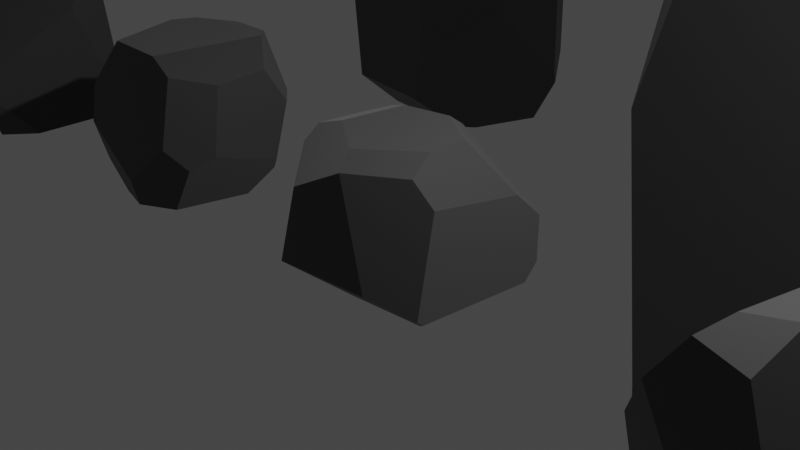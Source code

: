# Source: Rock.blend  (saved by Blender 3.4.6; exported with 4.5.12 LTS)
import bpy
from mathutils import Matrix  # noqa: F401  (used for matrix-valued properties, if any)

bpy.ops.wm.read_factory_settings(use_empty=True)
scene = bpy.context.scene
scene.name = 'Scene'

# ---- collections
col_collection = bpy.data.collections.new('Collection'); scene.collection.children.link(col_collection)

# ---- materials (node trees are filled in below, after node groups)
mat_rock = bpy.data.materials.new('Rock')
mat_rock.use_transparent_shadow = False

# ---- material node trees
mat_rock.use_nodes = True; mat_rock.node_tree.nodes.clear()
_N = mat_rock.node_tree.nodes; _L = mat_rock.node_tree.links
n0 = _N.new('ShaderNodeOutputMaterial'); n0.name = 'Material Output'; n0.location = (300, 300)
n1 = _N.new('ShaderNodeBsdfPrincipled'); n1.name = 'Principled BSDF'; n1.location = (10, 300)
n1.distribution = 'GGX'
n1.subsurface_method = 'RANDOM_WALK_SKIN'
n1.inputs[0].default_value = (0.04955, 0.04955, 0.04955, 1.0)
n1.inputs[1].default_value = 0.1417
n1.inputs[2].default_value = 0.8858
n1.inputs[3].default_value = 1.45
n1.inputs[13].default_value = 1.0
n1.inputs[20].default_value = 0.0
n1.inputs[24].default_value = 0.2
n1.inputs[27].default_value = (1.0, 0.9626, 0.9335, 1.0)
_L.new(n1.outputs[0], n0.inputs[0])
n0.is_active_output = True

# ---- world
world_world = bpy.data.worlds.new('World'); scene.world = world_world
world_world.use_nodes = True; world_world.node_tree.nodes.clear()
_N = world_world.node_tree.nodes; _L = world_world.node_tree.links
n0 = _N.new('ShaderNodeOutputWorld'); n0.name = 'World Output'; n0.location = (300, 300)
n1 = _N.new('ShaderNodeBackground'); n1.name = 'Background'; n1.location = (10, 300)
n1.inputs[0].default_value = (0.05088, 0.05088, 0.05088, 1.0)
_L.new(n1.outputs[0], n0.inputs[0])
n0.is_active_output = True
world_world.color = (0.05088, 0.05088, 0.05088)
world_world.use_sun_shadow = False
world_world.sun_shadow_jitter_overblur = 0.0

# ---- cameras
cam_camera = bpy.data.cameras.new('Camera')
cam_camera.clip_end = 100.0
cam_camera.ortho_scale = 7.314

# ---- lights
light_light = bpy.data.lights.new('Light', 'POINT')
light_light.transmission_factor = 0.0
light_light.energy = 1000.0
light_light.shadow_soft_size = 0.1
light_light.shadow_maximum_resolution = 0.006
light_light.use_absolute_resolution = True

# ---- meshes
me_cube_002 = bpy.data.meshes.new('Cube.002')
me_cube_002.from_pydata([(1.0, 1.0, 0.0652), (0.09084, -0.7245, 1.0), (-1.0, -0.194, 0.8096), (-0.5082, -0.2901, 1.0), (-1.0, 0.3361, 0.7803), (-0.6736, 1.0, -0.2103), (-1.0, 0.4085, -0.2579), (-0.5193, 0.1417, -1.0), (-1.0, 0.2297, -0.3856), (0.4648, -0.1524, -1.0), (1.0, -0.6335, -0.5558), (-0.4319, -0.2366, -1.0), (-0.2714, 1.0, -0.6719), (1.0, 1.0, -0.466), (-0.187, 0.676, -1.0), (0.5249, 0.5667, -1.0), (1.0, 0.8256, -0.6499), (1.0, 0.6449, 0.3967), (0.6059, 0.257, 1.0), (0.6684, -0.2266, 1.0), (-0.0959, 1.0, 0.7357), (-0.3991, 0.4525, 1.0), (-0.8151, 0.6695, 0.8315), (-0.6399, 1.0, 0.671), (0.1318, 0.5677, 1.0), (-0.4156, -1.0, 0.5306), (-1.0, -0.3937, 0.6638), (-1.0, -0.6147, -0.1253), (-0.7083, -0.9765, -0.4032), (-0.6778, -1.0, -0.3811), (0.2667, -0.9999, 0.892), (1.0, -0.7091, -0.4926), (0.8069, -0.5953, 0.8766), (1.0, -0.5024, 0.598), (0.2666, -1.0, 0.8919), (0.562, -1.0, -0.2838)], [], [(27, 26, 2, 4, 6, 8), (14, 15, 9, 11, 7), (32, 33, 17, 18, 19), (9, 15, 16, 10), (13, 16, 15, 14, 12), (6, 5, 12, 14, 7, 8), (21, 3, 1, 19, 18, 24), (24, 18, 17, 0, 20), (30, 32, 19, 1), (5, 6, 4, 22, 23), (3, 21, 22, 4, 2), (5, 23, 20, 0, 13, 12), (20, 23, 22, 21, 24), (35, 29, 28, 11, 9, 10, 31), (7, 11, 28, 27, 8), (27, 28, 29, 25, 26), (32, 30, 34, 35, 31, 33), (35, 34, 25, 29), (13, 0, 17, 33, 31, 10, 16), (1, 3, 2, 26, 25, 34, 30)])
_uv = me_cube_002.uv_layers.new(name='UVMap')
_uv.uv.foreach_set('vector', [0.1159, 0.9084, 0.007945, 0.8203, 9.036e-05, 0.7792, 0.04296, 0.7002, 0.1943, 0.7661, 0.1997, 0.7995, 0.3658, 0.7771, 0.4649, 0.7932, 0.4609, 0.9175, 0.3004, 0.9082, 0.3043, 0.8448, 0.624, 0.3548, 0.674, 0.376, 0.6041, 0.5492, 0.5603, 0.4391, 0.5904, 0.3874, 0.4609, 0.9175, 0.4649, 0.7932, 0.5491, 0.75, 0.6065, 0.9883, 0.5617, 0.7106, 0.5491, 0.75, 0.4649, 0.7932, 0.3658, 0.7771, 0.3474, 0.7013, 0.1943, 0.7661, 0.2468, 0.6724, 0.3474, 0.7013, 0.3658, 0.7771, 0.3043, 0.8448, 0.1997, 0.7995, 0.432, 0.4035, 0.4711, 0.3098, 0.5601, 0.3104, 0.5904, 0.3874, 0.5603, 0.4391, 0.489, 0.449, 0.489, 0.449, 0.5603, 0.4391, 0.6041, 0.5492, 0.5796, 0.624, 0.4334, 0.4992, 0.5978, 0.2981, 0.624, 0.3548, 0.5904, 0.3874, 0.5601, 0.3104, 0.2468, 0.6724, 0.1943, 0.7661, 0.04296, 0.7002, 0.06498, 0.6394, 0.1189, 0.5969, 0.4711, 0.3098, 0.432, 0.4035, 0.3546, 0.407, 0.3491, 0.341, 0.4011, 0.2684, 0.304, 0.61, 0.3531, 0.4745, 0.4334, 0.4992, 0.5796, 0.624, 0.5617, 0.7106, 0.3474, 0.7013, 0.4334, 0.4992, 0.3531, 0.4745, 0.3546, 0.407, 0.432, 0.4035, 0.489, 0.449, 0.7046, 0.2208, 0.5772, 0.1081, 0.5751, 0.1019, 0.6971, 9.036e-05, 0.8164, 0.096, 0.7962, 0.2336, 0.7838, 0.2426, 0.3043, 0.8448, 0.3004, 0.9082, 0.1568, 0.9887, 0.1159, 0.9084, 0.1997, 0.7995, 0.4873, 0.1014, 0.5751, 0.1019, 0.5772, 0.1081, 0.5469, 0.2273, 0.4207, 0.2308, 0.624, 0.3548, 0.5978, 0.2981, 0.5979, 0.298, 0.7046, 0.2208, 0.7838, 0.2426, 0.674, 0.376, 0.7046, 0.2208, 0.5979, 0.298, 0.5469, 0.2273, 0.5772, 0.1081, 0.5617, 0.7106, 0.6492, 0.6713, 0.734, 0.7128, 0.8164, 0.9187, 0.6212, 0.9999, 0.6065, 0.9883, 0.5491, 0.75, 0.5601, 0.3104, 0.4711, 0.3098, 0.4011, 0.2684, 0.4207, 0.2308, 0.5469, 0.2273, 0.5979, 0.298, 0.5978, 0.2981])
me_cube_002.materials.append(mat_rock)
me_cube_002.update()
me_cube_003 = bpy.data.meshes.new('Cube.003')
me_cube_003.from_pydata([(0.3919, 1.0, 1.0), (1.0, 0.5314, 0.7549), (0.5234, 0.8636, 1.0), (-0.1458, 1.0, 1.0), (-0.4452, 1.0, 0.8729), (1.0, -0.1384, 0.7146), (-0.6239, 1.0, -0.4917), (-1.0, 0.6945, -0.4096), (-1.0, -0.2042, -1.0), (-0.6595, 0.9771, -0.5422), (-0.3899, 0.6636, -1.0), (-0.4791, -0.5336, 1.0), (0.343, -0.5538, 1.0), (-1.0, -0.63, 0.3466), (0.6876, -0.5899, 0.8351), (-1.0, -0.7094, -0.1283), (1.0, -0.2369, -0.156), (0.5502, 0.4965, -1.0), (-0.6813, 0.719, 1.0), (-1.0, 0.1626, 0.6595), (-0.6551, 0.8292, 0.922), (-1.0, 0.6705, -0.1777), (-0.8016, 0.4311, 1.0), (0.8111, 1.0, 0.3416), (1.0, 0.8422, 0.2839), (0.6444, 1.0, -0.103), (0.8947, 0.6778, -0.5819), (1.0, 0.6426, -0.4262), (0.6567, -0.7336, -0.0296), (-0.1161, -0.6839, -1.0), (-0.02114, -0.8155, -0.6192), (0.3415, -0.4378, -1.0), (0.8297, -0.5075, -0.307), (-1.0, -0.213, -1.0), (-1.0, -0.5548, -0.6745), (-0.5733, -0.5694, -1.0)], [], [(32, 16, 5, 14, 28), (23, 24, 27, 26, 25), (18, 3, 4, 20), (10, 8, 7, 9), (20, 21, 19, 22, 18), (20, 4, 6, 9, 7, 21), (2, 12, 14, 5, 1), (19, 13, 11, 22), (30, 29, 31, 32, 28), (27, 24, 1, 5, 16), (0, 3, 18, 22, 11, 12, 2), (32, 31, 17, 26, 27, 16), (17, 10, 9, 6, 25, 26), (0, 2, 1, 24, 23), (6, 4, 3, 0, 23, 25), (35, 29, 30, 15, 34), (13, 15, 30, 28, 14, 12, 11), (34, 33, 35), (15, 13, 19, 21, 7, 8, 33, 34), (10, 17, 31, 29, 35, 33, 8)])
_uv = me_cube_003.uv_layers.new(name='UVMap')
_uv.uv.foreach_set('vector', [0.4739, 0.3174, 0.4436, 0.3591, 0.307, 0.3518, 0.3071, 0.2573, 0.4413, 0.2701, 0.3581, 0.5699, 0.362, 0.5249, 0.4782, 0.4911, 0.5087, 0.4991, 0.442, 0.5814, 0.2678, 0.8525, 0.2931, 0.7483, 0.3178, 0.7984, 0.2924, 0.844, 0.563, 0.7326, 0.6029, 0.8276, 0.5091, 0.8061, 0.5032, 0.7596, 0.3276, 0.8388, 0.4872, 0.8221, 0.4185, 0.9337, 0.3439, 0.9082, 0.323, 0.8611, 0.3276, 0.8388, 0.3178, 0.7984, 0.4958, 0.7559, 0.5032, 0.7596, 0.5091, 0.8061, 0.4872, 0.8221, 0.2605, 0.6498, 0.01142, 0.6774, 0.005511, 0.599, 0.09943, 0.5323, 0.2254, 0.5511, 0.1621, 0.9604, 8.75e-05, 0.9999, 0.02685, 0.8375, 0.2196, 0.887, 0.5638, 0.2026, 0.6306, 0.2222, 0.6017, 0.3046, 0.4739, 0.3174, 0.4413, 0.2701, 0.4782, 0.4911, 0.362, 0.5249, 0.2864, 0.4643, 0.307, 0.3518, 0.4436, 0.3591, 0.2822, 0.6687, 0.2931, 0.7483, 0.2678, 0.8525, 0.2196, 0.887, 0.02685, 0.8375, 0.01142, 0.6774, 0.2605, 0.6498, 0.4739, 0.3174, 0.6017, 0.3046, 0.5963, 0.4639, 0.5087, 0.4991, 0.4782, 0.4911, 0.4436, 0.3591, 0.6144, 0.6128, 0.563, 0.7326, 0.5032, 0.7596, 0.4958, 0.7559, 0.442, 0.5814, 0.5431, 0.5472, 0.2822, 0.6687, 0.2605, 0.6498, 0.2254, 0.5511, 0.3376, 0.5222, 0.3581, 0.5699, 0.4958, 0.7559, 0.3178, 0.7984, 0.2931, 0.7483, 0.2822, 0.6687, 0.3581, 0.5699, 0.442, 0.5814, 0.6606, 0.8226, 0.7233, 0.795, 0.766, 0.8578, 0.604, 0.9617, 0.6141, 0.8772, 0.4459, 8.75e-05, 0.5245, 0.02099, 0.5638, 0.2026, 0.4413, 0.2701, 0.3071, 0.2573, 0.2883, 0.1969, 0.3149, 0.0609, 0.6141, 0.8772, 0.6037, 0.8283, 0.6606, 0.8226, 0.604, 0.9617, 0.5373, 0.9999, 0.4185, 0.9337, 0.4872, 0.8221, 0.5091, 0.8061, 0.6029, 0.8276, 0.6037, 0.8283, 0.6141, 0.8772, 0.563, 0.7326, 0.6144, 0.6128, 0.7526, 0.7128, 0.7233, 0.795, 0.6606, 0.8226, 0.6037, 0.8283, 0.6029, 0.8276])
me_cube_003.materials.append(mat_rock)
me_cube_003.update()
me_cube_004 = bpy.data.meshes.new('Cube.004')
me_cube_004.from_pydata([(0.531, 1.0, 1.0), (1.0, -1.0, 0.03766), (1.0, 0.2815, 0.7003), (0.716, 0.6661, 1.0), (-0.3218, -0.04696, 1.0), (-0.1101, -1.0, 0.432), (-1.0, -0.293, -1.0), (-1.0, 1.0, -0.3602), (1.0, 0.4892, -1.0), (0.7955, 1.0, -0.1175), (1.0, 0.7653, -0.4319), (-0.09818, 1.0, -0.8542), (0.05021, 0.8697, -1.0), (-0.6745, 1.0, 1.0), (-1.0, 0.5345, 0.7251), (-0.8228, 0.6223, 1.0), (-1.0, 1.0, 0.3727), (1.0, -1.0, -0.3957), (1.0, -0.463, -1.0), (-1.0, -0.4638, -1.0), (-0.1939, -1.0, 0.3371), (-1.0, -0.6468, -0.276), (0.6799, -0.8768, -1.0), (0.8235, -1.0, -0.6524)], [], [(3, 4, 5, 1, 2), (15, 13, 16, 14), (11, 9, 10, 8, 12), (7, 11, 12, 6), (0, 3, 2, 10, 9), (19, 22, 23, 20, 21), (19, 21, 14, 16, 7, 6), (0, 13, 15, 4, 3), (7, 16, 13, 0, 9, 11), (8, 10, 2, 1, 17, 18), (17, 23, 22, 18), (17, 1, 5, 20, 23), (4, 15, 14, 21, 20, 5), (12, 8, 18, 22, 19, 6)])
_uv = me_cube_004.uv_layers.new(name='UVMap')
_uv.uv.foreach_set('vector', [0.4955, 0.52, 0.3273, 0.395, 0.3673, 0.2483, 0.5263, 0.166, 0.5587, 0.4343, 0.26, 0.482, 0.2793, 0.5282, 0.1853, 0.5918, 0.199, 0.4718, 0.2724, 0.7552, 0.3893, 0.7226, 0.3937, 0.7715, 0.3563, 0.8176, 0.2805, 0.7797, 0.1903, 0.699, 0.2724, 0.7552, 0.2805, 0.7797, 0.1274, 0.8539, 0.4578, 0.5794, 0.5104, 0.6135, 0.5436, 0.7049, 0.3937, 0.7715, 0.3893, 0.7226, 0.1415, 0.07418, 0.4345, 7.463e-05, 0.4741, 0.0537, 0.352, 0.2371, 0.1808, 0.1986, 0.1158, 0.8763, 7.474e-05, 0.8186, 0.0906, 0.5437, 0.1853, 0.5918, 0.1903, 0.699, 0.1274, 0.8539, 0.4578, 0.5794, 0.2793, 0.5282, 0.26, 0.482, 0.3273, 0.395, 0.4955, 0.52, 0.1903, 0.699, 0.1853, 0.5918, 0.2793, 0.5282, 0.4578, 0.5794, 0.3893, 0.7226, 0.2724, 0.7552, 0.3563, 0.8176, 0.3937, 0.7715, 0.5436, 0.7049, 0.5587, 0.9695, 0.4808, 0.9827, 0.3753, 0.9096, 0.4808, 0.9827, 0.4252, 0.9999, 0.3501, 0.9862, 0.3753, 0.9096, 0.5124, 0.09192, 0.5263, 0.166, 0.3673, 0.2483, 0.352, 0.2371, 0.4741, 0.0537, 0.3273, 0.395, 0.26, 0.482, 0.199, 0.4718, 0.1808, 0.1986, 0.352, 0.2371, 0.3673, 0.2483, 0.2805, 0.7797, 0.3563, 0.8176, 0.3753, 0.9096, 0.3501, 0.9862, 0.1158, 0.8763, 0.1274, 0.8539])
me_cube_004.materials.append(mat_rock)
me_cube_004.update()
me_cube_005 = bpy.data.meshes.new('Cube.005')
me_cube_005.from_pydata([(1.0, 0.1843, -0.4757), (0.1297, 0.4198, 1.0), (0.004908, 1.0, 0.641), (0.5147, 0.1198, 1.0), (-1.0, -0.3821, -1.0), (-1.0, -0.5635, -0.3764), (-0.6042, -1.0, 0.3406), (0.07254, -1.0, -1.0), (-0.09584, -0.6905, 1.0), (0.3162, -0.485, 1.0), (0.2285, -1.0, 0.741), (-0.2459, -1.0, 0.871), (-1.0, 0.5956, -0.7248), (-0.5398, 0.6344, -1.0), (-0.397, 1.0, -0.8369), (-0.8101, 1.0, -0.5654), (-1.0, 0.204, -1.0), (1.0, 0.7665, 0.1322), (1.0, 0.7305, -0.3223), (0.9735, 0.7871, 0.2382), (0.5286, 1.0, 0.3376), (0.3834, 1.0, -0.5071), (0.3282, -1.0, -1.0), (0.6358, -1.0, -0.5542), (0.8351, -0.5941, -0.7641), (0.4507, -0.8555, -1.0)], [], [(11, 10, 9, 8), (14, 13, 16, 12, 15), (18, 17, 0), (17, 18, 21, 20, 19), (4, 7, 6, 5), (23, 10, 11, 6, 7, 22), (3, 1, 8, 9), (4, 5, 12, 16), (8, 1, 2, 15, 12, 5, 6, 11), (14, 15, 2, 20, 21), (1, 3, 19, 20, 2), (24, 25, 13, 14, 21, 18, 0), (22, 25, 24, 23), (3, 9, 10, 23, 24, 0, 17, 19), (16, 13, 25, 22, 7, 4)])
_uv = me_cube_005.uv_layers.new(name='UVMap')
_uv.uv.foreach_set('vector', [0.275, 0.9481, 0.3458, 0.9199, 0.3815, 1.003, 0.311, 0.9922, 0.1728, 0.4858, 0.171, 0.5361, 0.1432, 0.6087, 0.08692, 0.559, 0.0965, 0.4666, 0.3401, 0.4262, 0.3637, 0.3697, 0.3858, 0.493, 0.3637, 0.3697, 0.3401, 0.4262, 0.2571, 0.4372, 0.2916, 0.3236, 0.3619, 0.3522, 0.1744, 0.6615, 0.2938, 0.6896, 0.2107, 0.8725, 0.1246, 0.743, 0.3865, 0.7135, 0.3458, 0.9199, 0.275, 0.9481, 0.2107, 0.8725, 0.2938, 0.6896, 0.3215, 0.6802, 0.3673, 0.1714, 0.2864, 0.1748, 0.3631, 0.00321, 0.3988, 0.07068, 0.1744, 0.6615, 0.1246, 0.743, 0.08692, 0.559, 0.1432, 0.6087, 0.6742, 0.4732, 0.5189, 0.4906, 0.4378, 0.4399, 0.4378, 0.2392, 0.4944, 0.2063, 0.6564, 0.2461, 0.7175, 0.3586, 0.7175, 0.4468, 0.1728, 0.4858, 0.0965, 0.4666, 0.2182, 0.2669, 0.2916, 0.3236, 0.2571, 0.4372, 0.2864, 0.1748, 0.3673, 0.1714, 0.3619, 0.3522, 0.2916, 0.3236, 0.2182, 0.2669, 0.3988, 0.6205, 0.3315, 0.6602, 0.171, 0.5361, 0.1728, 0.4858, 0.2571, 0.4372, 0.3401, 0.4262, 0.3858, 0.493, 0.3215, 0.6802, 0.3315, 0.6602, 0.3988, 0.6205, 0.3865, 0.7135, 0.7405, 0.6554, 0.7487, 0.7428, 0.7182, 0.8172, 0.531, 0.8172, 0.4952, 0.7586, 0.5263, 0.6461, 0.6062, 0.562, 0.6213, 0.559, 0.1432, 0.6087, 0.171, 0.5361, 0.3315, 0.6602, 0.3215, 0.6802, 0.2938, 0.6896, 0.1744, 0.6615])
me_cube_005.materials.append(mat_rock)
me_cube_005.update()
me_cube_006 = bpy.data.meshes.new('Cube.006')
me_cube_006.from_pydata([(-0.4989, 0.6701, 1.0), (-1.0, 1.0, 0.03823), (-1.0, 0.3966, 0.9616), (-0.5116, 0.6779, 0.9962), (-0.2951, 1.0, 0.7094), (-0.01267, 1.0, 0.6595), (1.0, -0.3686, 0.8114), (0.3385, -0.4717, 1.0), (0.4621, -0.6202, 0.9798), (-0.002825, 0.5564, 1.0), (0.9145, 0.6834, 0.7398), (1.0, 0.6529, 0.7194), (-0.1346, -1.0, 0.8055), (-0.9616, 0.2304, 1.0), (-1.0, -1.0, -0.1963), (-0.08316, -0.9389, 0.9222), (-1.0, 0.2637, 0.9868), (-0.4705, -0.3769, 1.0), (-1.0, -0.6284, -1.0), (0.5786, -1.0, -0.6129), (1.0, -0.8177, -0.7976), (1.0, -0.6198, -1.0), (-1.001, -0.6852, -0.8467), (-1.0, 1.0, -0.4216), (-0.7857, 1.0, -1.0), (-1.0, 0.2148, -1.0), (-0.2319, 1.0, -0.9882), (-0.3203, 1.0, -1.0), (1.124, -0.1893, -0.9637), (1.0, 0.5946, 0.07914), (0.4516, 1.048, -0.7845), (0.8862, 0.3727, -1.0)], [], [(17, 13, 16, 14, 12, 15), (4, 1, 2, 3), (13, 0, 3, 2, 16), (30, 26, 5, 10, 11, 29), (0, 9, 10, 5, 4, 3), (9, 7, 8, 6, 11, 10), (19, 22, 18, 21, 20), (7, 17, 15, 8), (9, 0, 13, 17, 7), (19, 12, 14, 22), (19, 20, 6, 8, 15, 12), (29, 11, 6, 20, 21, 28), (31, 27, 26, 30), (23, 24, 25), (22, 14, 16, 2, 1, 23, 25, 18), (23, 1, 4, 5, 26, 27, 24), (30, 29, 28, 31), (24, 27, 31, 28, 21, 18, 25)])
_uv = me_cube_006.uv_layers.new(name='UVMap')
_uv.uv.foreach_set('vector', [0.348, 0.6292, 0.368, 0.7551, 0.3667, 0.7636, 0.1118, 0.6416, 0.2925, 0.5231, 0.3155, 0.5219, 0.5246, 0.7685, 0.5004, 0.9109, 0.385, 0.7766, 0.4624, 0.7434, 0.368, 0.7551, 0.4627, 0.7411, 0.4624, 0.7434, 0.385, 0.7766, 0.3685, 0.7633, 0.7503, 0.869, 0.6831, 0.9427, 0.5616, 0.7485, 0.6546, 0.6336, 0.6669, 0.626, 0.7388, 0.6955, 0.4627, 0.7411, 0.5101, 0.6785, 0.6546, 0.6336, 0.5616, 0.7485, 0.5246, 0.7685, 0.4624, 0.7434, 0.5101, 0.6785, 0.4273, 0.5234, 0.4241, 0.4921, 0.5172, 0.4551, 0.6393, 0.5683, 0.6329, 0.582, 0.3179, 0.2629, 0.07059, 0.3008, 0.0616, 0.2761, 0.3525, 0.1609, 0.3676, 0.2046, 0.4273, 0.5234, 0.348, 0.6292, 0.3244, 0.5202, 0.4235, 0.4921, 0.5101, 0.6785, 0.4627, 0.7411, 0.368, 0.7551, 0.348, 0.6292, 0.4273, 0.5234, 0.3179, 0.2629, 0.3061, 0.5064, 0.1143, 0.4098, 0.07059, 0.3008, 0.3179, 0.2629, 0.3676, 0.2046, 0.5015, 0.4295, 0.4235, 0.4921, 0.3244, 0.5202, 0.3061, 0.5064, 0.7102, 0.4917, 0.6393, 0.5683, 0.5172, 0.4551, 0.6625, 0.2261, 0.7085, 0.2259, 0.7534, 0.2834, 0.8598, 0.9061, 0.6766, 0.9528, 0.6831, 0.9427, 0.7503, 0.869, 0.1962, 0.9591, 0.1042, 0.9999, 0.06171, 0.874, 0.03163, 0.7281, 0.1118, 0.6416, 0.3667, 0.7636, 0.3708, 0.7853, 0.2662, 0.9318, 0.1962, 0.9591, 0.06171, 0.874, 0.01168, 0.7458, 0.5485, 0.9623, 0.5004, 0.9109, 0.5246, 0.7685, 0.5616, 0.7485, 0.6831, 0.9427, 0.6766, 0.9528, 0.6289, 0.9999, 0.8906, 0.4704, 0.7102, 0.4917, 0.7534, 0.2834, 0.8243, 0.3528, 9.429e-05, 0.0266, 0.06791, 9.429e-05, 0.2794, 0.02279, 0.3466, 0.09085, 0.3525, 0.1609, 0.0616, 0.2761, 0.01359, 0.1532])
me_cube_006.materials.append(mat_rock)
me_cube_006.update()
me_cube_007 = bpy.data.meshes.new('Cube.007')
me_cube_007.from_pydata([(-0.4093, 1.0, 0.8315), (-0.3551, 0.6173, 1.0), (0.1943, -1.0, 0.9219), (1.0, 0.3016, 0.9142), (0.4659, 0.4822, 1.0), (1.0, 0.5433, 0.9329), (0.8123, 1.0, 0.741), (1.0, 0.5948, 0.9097), (-1.0, 1.0, 0.1485), (-1.0, 0.5392, 0.6454), (-0.6504, 1.0, 0.6886), (0.8791, 1.0, -0.7212), (0.5563, -1.0, -0.6396), (1.0, -0.2214, -0.4789), (1.0, 0.7551, -0.7835), (0.9677, 0.8269, -0.8353), (0.7503, 0.721, -1.0), (-1.0, 1.0, -0.1822), (0.4892, -0.04061, -1.0), (-0.832, -0.0892, -1.0), (-0.4768, -1.0, -0.7802), (0.3773, -1.0, -0.8025), (0.4222, -0.305, -0.9785), (-0.6166, -0.1116, -1.0), (-1.0, 0.2529, -0.9826), (-0.9494, 0.1587, -1.0), (0.2444, 1.0, -0.9428), (0.624, 0.7736, -1.0), (-1.0, 0.7307, -0.9097), (-0.7433, 1.0, -0.8839), (-0.8716, -0.2423, 1.0), (-0.2018, -0.6793, 1.0), (0.1711, -1.0, 0.925), (-1.0, -0.2386, 0.9225), (-0.8443, -1.0, 0.2837), (-1.0, -0.7651, 0.4128)], [], [(32, 2, 3, 5, 4, 31), (33, 35, 34, 32, 31, 30), (15, 11, 6, 7, 14), (14, 7, 5, 3, 13), (12, 13, 3, 2), (1, 4, 5, 7, 6, 0), (9, 10, 8), (23, 18, 22), (30, 1, 0, 10, 9, 33), (22, 21, 20, 19, 23), (18, 16, 15, 14, 13, 12, 21, 22), (25, 27, 16, 18, 23, 19), (28, 29, 26, 27, 25, 24), (17, 29, 28), (17, 8, 10, 0, 6, 11, 26, 29), (11, 15, 16, 27, 26), (35, 33, 9, 8, 17, 28, 24), (35, 24, 25, 19, 20, 34), (12, 2, 32, 34, 20, 21), (4, 1, 30, 31)])
_uv = me_cube_007.uv_layers.new(name='UVMap')
_uv.uv.foreach_set('vector', [0.4951, 0.3556, 0.4904, 0.3588, 0.2873, 0.4264, 0.2678, 0.4192, 0.2743, 0.3747, 0.4972, 0.219, 0.2602, 0.2026, 0.2451, 0.08746, 0.2546, 0.009098, 0.6184, 0.1186, 0.4972, 0.219, 0.2805, 0.2105, 0.1355, 0.5108, 0.1359, 0.4858, 0.233, 0.4063, 0.2629, 0.42, 0.1468, 0.5182, 0.1468, 0.5182, 0.2629, 0.42, 0.2678, 0.4192, 0.2873, 0.4264, 0.2777, 0.5805, 0.4316, 0.6619, 0.2777, 0.5805, 0.2873, 0.4264, 0.4904, 0.3588, 0.2402, 0.3166, 0.2743, 0.3747, 0.2678, 0.4192, 0.2629, 0.42, 0.233, 0.4063, 0.2104, 0.3312, 0.1925, 0.2659, 0.1945, 0.3165, 0.1574, 0.3028, 0.9433, 0.03224, 0.8922, 0.1924, 0.8584, 0.1683, 0.2805, 0.2105, 0.2402, 0.3166, 0.2104, 0.3312, 0.1945, 0.3165, 0.1925, 0.2659, 0.2602, 0.2026, 0.8584, 0.1683, 0.7596, 0.1222, 0.8063, 0.00115, 0.9584, 0.003011, 0.9433, 0.03224, 0.1762, 0.7317, 0.08374, 0.5386, 0.1355, 0.5108, 0.1468, 0.5182, 0.2777, 0.5805, 0.4316, 0.6619, 0.4518, 0.71, 0.2517, 0.7645, 0.9999, 0.0001017, 0.9999, 0.2565, 0.9855, 0.2715, 0.8922, 0.1924, 0.9433, 0.03224, 0.9584, 0.003011, 0.07267, 0.3064, 0.07714, 0.3384, 0.07843, 0.4329, 0.06066, 0.5146, 0.006417, 0.2531, 0.02617, 0.2627, 0.1333, 0.3068, 0.07714, 0.3384, 0.07267, 0.3064, 0.1333, 0.3068, 0.1574, 0.3028, 0.1945, 0.3165, 0.2104, 0.3312, 0.233, 0.4063, 0.1359, 0.4858, 0.07843, 0.4329, 0.07714, 0.3384, 0.1359, 0.4858, 0.1355, 0.5108, 0.08374, 0.5386, 0.06066, 0.5146, 0.07843, 0.4329, 0.2451, 0.08746, 0.2602, 0.2026, 0.1925, 0.2659, 0.1574, 0.3028, 0.1333, 0.3068, 0.07267, 0.3064, 0.02617, 0.2627, 0.2451, 0.08746, 0.02617, 0.2627, 0.006417, 0.2531, 0.0001018, 0.2014, 0.02666, 0.0001018, 0.2546, 0.009098, 0.4316, 0.6619, 0.4904, 0.3588, 0.4951, 0.3556, 0.7594, 0.5122, 0.638, 0.7645, 0.4518, 0.71, 0.2743, 0.3747, 0.2402, 0.3166, 0.2805, 0.2105, 0.4972, 0.219])
me_cube_007.materials.append(mat_rock)
me_cube_007.update()

# ---- objects
ob_light = bpy.data.objects.new('Light', light_light)
ob_camera = bpy.data.objects.new('Camera', cam_camera)
ob_cube = bpy.data.objects.new('Cube', me_cube_002)
ob_cube_001 = bpy.data.objects.new('Cube.001', me_cube_003)
ob_cube_002 = bpy.data.objects.new('Cube.002', me_cube_004)
ob_cube_003 = bpy.data.objects.new('Cube.003', me_cube_005)
ob_cube_004 = bpy.data.objects.new('Cube.004', me_cube_006)
ob_cube_005 = bpy.data.objects.new('Cube.005', me_cube_007)

# ---- transforms, parenting, visibility, modifiers, constraints
ob_light.location = (4.076, 1.005, 5.904)
ob_light.rotation_euler = (0.6503, 0.05522, 1.866)
ob_light.lock_rotations_4d = False
ob_light.empty_display_type = 'ARROWS'
ob_light.color = (0.0, 0.0, 0.0, 0.0)
ob_light.lineart.crease_threshold = 0.0
ob_camera.location = (7.359, -6.926, 4.958)
ob_camera.rotation_euler = (1.109, 0.0, 0.8149)
ob_camera.lock_rotations_4d = False
ob_camera.empty_display_type = 'ARROWS'
ob_camera.color = (0.0, 0.0, 0.0, 0.0)
ob_camera.display_type = 'WIRE'
ob_camera.lineart.crease_threshold = 0.0
ob_cube.location = (0.0, 0.0, 0.0)
ob_cube_001.location = (-3.89, 0.0, 0.0)
ob_cube_002.location = (-8.077, 0.0, 0.0)
ob_cube_003.location = (4.247, 0.0, 0.0)
ob_cube_004.location = (0.0, 11.77, 0.0)
ob_cube_004.scale = (3.19, 3.19, 9.606)
ob_cube_005.location = (-15.62, 16.87, 0.0)
ob_cube_005.scale = (2.563, 2.563, 7.635)

# ---- collection membership
col_collection.objects.link(ob_light)
col_collection.objects.link(ob_camera)
col_collection.objects.link(ob_cube)
col_collection.objects.link(ob_cube_001)
col_collection.objects.link(ob_cube_002)
col_collection.objects.link(ob_cube_003)
col_collection.objects.link(ob_cube_004)
col_collection.objects.link(ob_cube_005)

# ---- scene / render settings (as saved in the file)
scene.camera = ob_camera
scene.frame_start = 1; scene.frame_end = 250; scene.frame_set(2)
scene.render.engine = 'BLENDER_EEVEE_NEXT'
scene.cycles.sampling_pattern = 'TABULATED_SOBOL'
scene.cycles.use_light_tree = False
scene.view_settings.view_transform = 'Filmic'
bpy.context.view_layer.update()
